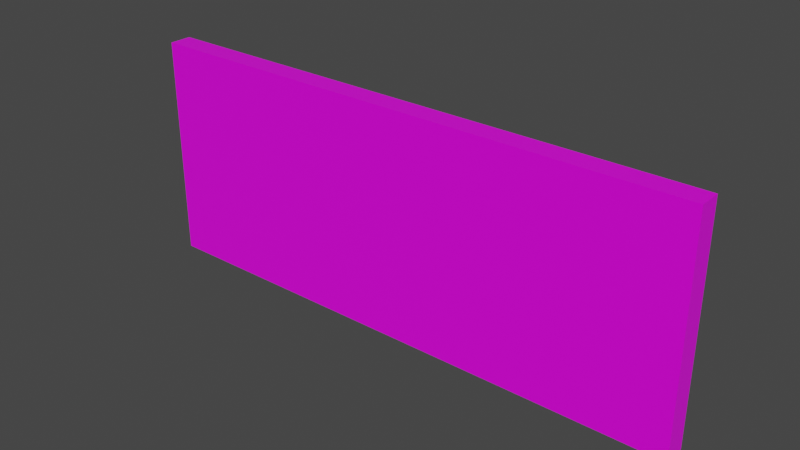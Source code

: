 # Source: go_up.blend  (saved by Blender 2.81.16; exported with 4.5.12 LTS)
import bpy
from mathutils import Matrix  # noqa: F401  (used for matrix-valued properties, if any)

bpy.ops.wm.read_factory_settings(use_empty=True)
scene = bpy.context.scene
scene.name = 'Scene'

# ---- collections
col_collection = bpy.data.collections.new('Collection'); scene.collection.children.link(col_collection)

# ---- images (referenced by path relative to the original .blend; pixels are not part of the script)
import os
ASSET_DIR = os.environ.get("B2B_ASSET_DIR", "")  # directory of the original .blend (textures are referenced by path, not embedded)
HERE = os.path.dirname(os.path.abspath(__file__))  # packed textures are extracted next to this script under _unpacked/

def load_image(name, relpath, width, height, colorspace="sRGB"):
    """Load a texture the original file referenced (path relative to the .blend, or extracted next to this script)."""
    p = next((c for c in (os.path.join(HERE, relpath), os.path.join(ASSET_DIR, relpath)) if relpath and os.path.exists(c)), "")
    if p:
        img = bpy.data.images.load(p, check_existing=True)
        img.name = name
    else:  # same state as the original file: an image datablock whose file is absent (Cycles renders it pink)
        img = bpy.data.images.new(name, width, height)
        img.source = "FILE"
        img.filepath = "//" + (relpath or name)
    img.colorspace_settings.name = colorspace
    return img
img_go_up_jpg = load_image('go_up.jpg', 'go_up.jpg', 1024, 1024, 'sRGB')

# ---- materials (node trees are filled in below, after node groups)
mat_go_up = bpy.data.materials.new('go_up')
mat_go_up.alpha_threshold = 0.0
mat_go_up.use_transparent_shadow = False
mat_go_up.line_color = (0.0, 0.0, 0.0, 1.0)

# ---- material node trees
mat_go_up.use_nodes = True; mat_go_up.node_tree.nodes.clear()
_N = mat_go_up.node_tree.nodes; _L = mat_go_up.node_tree.links
n0 = _N.new('ShaderNodeOutputMaterial'); n0.name = 'Material Output'; n0.location = (300, 300)
n1 = _N.new('ShaderNodeBsdfPrincipled'); n1.name = 'Principled BSDF'; n1.location = (10, 300)
n1.distribution = 'GGX'
n1.subsurface_method = 'BURLEY'
n1.inputs[2].default_value = 0.4
n1.inputs[3].default_value = 1.45
n1.inputs[27].default_value = (0.0, 0.0, 0.0, 1.0)
n1.inputs[28].default_value = 1.0
n2 = _N.new('ShaderNodeTexImage'); n2.name = 'Image Texture'; n2.location = (-280, 280)
n2.image = img_go_up_jpg
_L.new(n1.outputs[0], n0.inputs[0])
_L.new(n2.outputs[0], n1.inputs[0])
n0.is_active_output = True

# ---- world
world_world = bpy.data.worlds.new('World'); scene.world = world_world
world_world.use_nodes = True; world_world.node_tree.nodes.clear()
_N = world_world.node_tree.nodes; _L = world_world.node_tree.links
n0 = _N.new('ShaderNodeOutputWorld'); n0.name = 'World Output'; n0.location = (300, 300)
n1 = _N.new('ShaderNodeBackground'); n1.name = 'Background'; n1.location = (10, 300)
n1.inputs[0].default_value = (0.05088, 0.05088, 0.05088, 1.0)
_L.new(n1.outputs[0], n0.inputs[0])
n0.is_active_output = True
world_world.color = (0.05088, 0.05088, 0.05088)
world_world.use_sun_shadow = False
world_world.sun_shadow_jitter_overblur = 0.0

# ---- meshes
me_cube = bpy.data.meshes.new('Cube')
me_cube.from_pydata([(1.0, 1.0, 1.0), (1.0, 1.0, -1.0), (1.0, -1.0, 1.0), (1.0, -1.0, -1.0), (-1.0, 1.0, 1.0), (-1.0, 1.0, -1.0), (-1.0, -1.0, 1.0), (-1.0, -1.0, -1.0)], [], [(0, 4, 6, 2), (3, 2, 6, 7), (7, 6, 4, 5), (5, 1, 3, 7), (1, 0, 2, 3), (5, 4, 0, 1)])
_uv = me_cube.uv_layers.new(name='UVMap')
_uv.uv.foreach_set('vector', [0.0, 0.0, 1.0, 0.0, 1.0, 1.0, 0.0, 1.0, 0.05482, 0.03376, 0.05482, 0.1062, 0.01858, 0.1062, 0.01858, 0.03376, 0.01891, 0.08559, 0.01891, 0.04107, 0.04116, 0.04107, 0.04116, 0.08559, 0.02507, 0.0334, 0.105, 0.0334, 0.1067, 0.1033, 0.02674, 0.1033, 0.07263, 0.03148, 0.07263, 0.1352, 0.02078, 0.1352, 0.02078, 0.03148, 0.03076, 0.09187, 0.03076, 0.05479, 0.04931, 0.05479, 0.04931, 0.09187])
me_cube.materials.append(mat_go_up)
me_cube.use_remesh_preserve_volume = False
me_cube.use_remesh_preserve_attributes = False
me_cube.use_mirror_vertex_groups = False
me_cube.update()

# ---- objects
ob_cube = bpy.data.objects.new('Cube', me_cube)

# ---- transforms, parenting, visibility, modifiers, constraints
ob_cube.location = (0.0, 0.0, 0.0)
ob_cube.rotation_euler = (-1.571, 0.0, 0.0)
ob_cube.scale = (0.25, 0.1, 0.01)
ob_cube.lock_rotations_4d = False
ob_cube.empty_display_type = 'ARROWS'
ob_cube.lineart.crease_threshold = 0.0

# ---- collection membership
col_collection.objects.link(ob_cube)

# ---- scene / render settings (as saved in the file)
scene.frame_start = 1; scene.frame_end = 250; scene.frame_set(1)
scene.render.engine = 'BLENDER_EEVEE_NEXT'
scene.cycles.use_denoising = False
scene.cycles.samples = 128
scene.cycles.sampling_pattern = 'TABULATED_SOBOL'
scene.cycles.use_adaptive_sampling = False
scene.cycles.use_light_tree = False
scene.view_settings.view_transform = 'Filmic'
bpy.context.view_layer.update()

# ---- added for rendering (the .blend has no active camera and no usable light): camera, sun
cam_auto = bpy.data.cameras.new('AutoCamera')
cam_auto.lens = 50.0
cam_auto.sensor_width = 36.0
cam_auto.clip_end = 1000.0
ob_auto_camera = bpy.data.objects.new('AutoCamera', cam_auto)
scene.collection.objects.link(ob_auto_camera)
ob_auto_camera.location = (0.498593, -0.598311, 0.398874)
ob_auto_camera.rotation_euler = (1.09748, -7.21219e-08, 0.694738)
scene.camera = ob_auto_camera
light_auto_sun = bpy.data.lights.new('AutoSun', 'SUN')
light_auto_sun.energy = 3.0
light_auto_sun.angle = 0.0523599
ob_auto_sun = bpy.data.objects.new('AutoSun', light_auto_sun)
scene.collection.objects.link(ob_auto_sun)
ob_auto_sun.rotation_euler = (0.872665, 0.174533, 0.523599)
bpy.context.view_layer.update()
